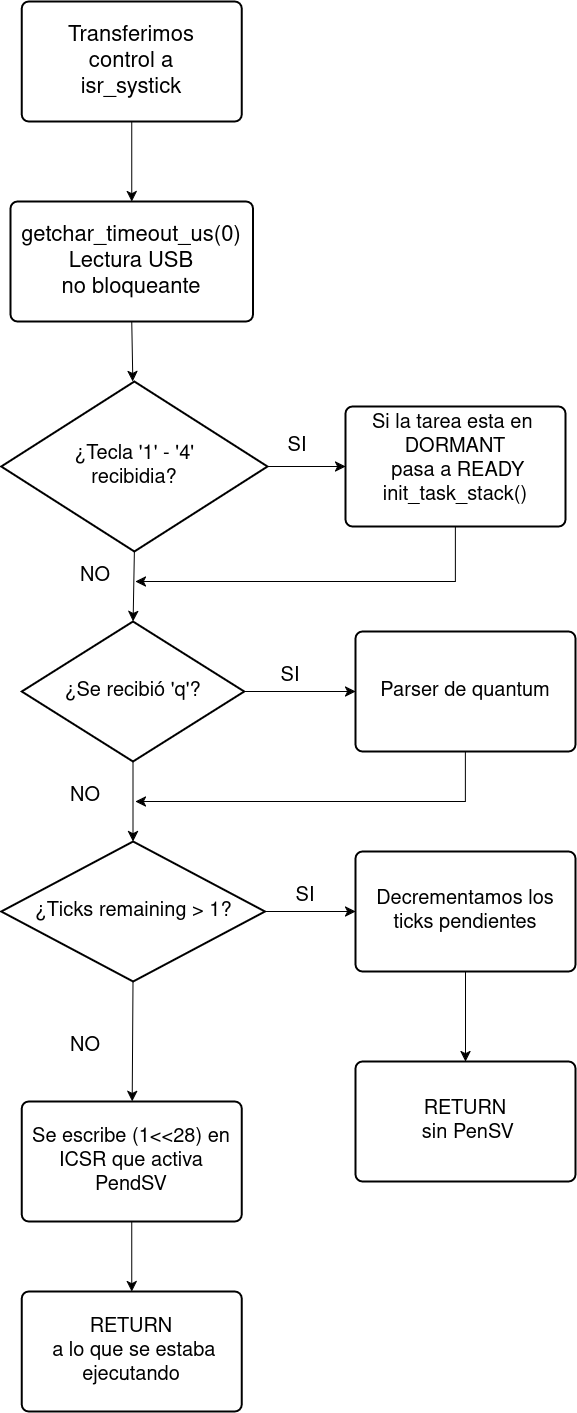

The diagram above was exported from draw.io. Its source (the exported page's mxGraphModel, read from the mxfile embedded in the PNG):
<mxGraphModel dx="666" dy="1164" grid="1" gridSize="10" guides="1" tooltips="1" connect="1" arrows="1" fold="1" page="1" pageScale="1" pageWidth="850" pageHeight="1100" math="0" shadow="0">
  <root>
    <mxCell id="0" />
    <mxCell id="1" parent="0" />
    <mxCell id="emWYFHse5tyl4xxv6If1-31" edge="1" parent="1" source="emWYFHse5tyl4xxv6If1-4" style="edgeStyle=none;curved=1;rounded=0;orthogonalLoop=1;jettySize=auto;html=1;exitX=0.5;exitY=1;exitDx=0;exitDy=0;fontSize=12;startSize=8;endSize=8;" target="emWYFHse5tyl4xxv6If1-6">
      <mxGeometry relative="1" as="geometry" />
    </mxCell>
    <mxCell id="emWYFHse5tyl4xxv6If1-4" parent="1" style="rounded=1;whiteSpace=wrap;html=1;absoluteArcSize=1;arcSize=14;strokeWidth=2;" value="&lt;div&gt;&lt;font style=&quot;font-size: 20px;&quot;&gt;Se escribe (1&amp;lt;&amp;lt;28) en ICSR que activa PendSV&lt;/font&gt;&lt;/div&gt;" vertex="1">
      <mxGeometry height="120" width="220" x="106.25" y="1130" as="geometry" />
    </mxCell>
    <mxCell id="emWYFHse5tyl4xxv6If1-6" parent="1" style="rounded=1;whiteSpace=wrap;html=1;absoluteArcSize=1;arcSize=14;strokeWidth=2;" value="&lt;div&gt;&lt;font style=&quot;font-size: 20px;&quot;&gt;RETURN&lt;/font&gt;&lt;/div&gt;&lt;div&gt;&lt;font style=&quot;font-size: 20px;&quot;&gt;&amp;nbsp;a lo que se estaba ejecutando&lt;/font&gt;&lt;/div&gt;" vertex="1">
      <mxGeometry height="120" width="220" x="106.25" y="1320" as="geometry" />
    </mxCell>
    <mxCell id="emWYFHse5tyl4xxv6If1-85" edge="1" parent="1" source="emWYFHse5tyl4xxv6If1-17" style="edgeStyle=none;curved=1;rounded=0;orthogonalLoop=1;jettySize=auto;html=1;exitX=1;exitY=0.5;exitDx=0;exitDy=0;exitPerimeter=0;entryX=0;entryY=0.5;entryDx=0;entryDy=0;fontSize=12;startSize=8;endSize=8;" target="emWYFHse5tyl4xxv6If1-20">
      <mxGeometry relative="1" as="geometry" />
    </mxCell>
    <mxCell id="emWYFHse5tyl4xxv6If1-17" parent="1" style="strokeWidth=2;html=1;shape=mxgraph.flowchart.decision;whiteSpace=wrap;" value="&lt;div&gt;&lt;font style=&quot;font-size: 20px;&quot;&gt;¿Tecla '1' - '4' &lt;br&gt;&lt;/font&gt;&lt;/div&gt;&lt;div&gt;&lt;font style=&quot;font-size: 20px;&quot;&gt;recibidia?&lt;/font&gt;&lt;/div&gt;" vertex="1">
      <mxGeometry height="170" width="266.25" x="85.63" y="410" as="geometry" />
    </mxCell>
    <mxCell id="emWYFHse5tyl4xxv6If1-29" edge="1" parent="1" source="emWYFHse5tyl4xxv6If1-18" style="edgeStyle=none;curved=1;rounded=0;orthogonalLoop=1;jettySize=auto;html=1;exitX=0.5;exitY=1;exitDx=0;exitDy=0;exitPerimeter=0;fontSize=12;startSize=8;endSize=8;" target="emWYFHse5tyl4xxv6If1-19">
      <mxGeometry relative="1" as="geometry" />
    </mxCell>
    <mxCell id="emWYFHse5tyl4xxv6If1-34" edge="1" parent="1" source="emWYFHse5tyl4xxv6If1-18" style="edgeStyle=none;curved=1;rounded=0;orthogonalLoop=1;jettySize=auto;html=1;exitX=1;exitY=0.5;exitDx=0;exitDy=0;exitPerimeter=0;fontSize=12;startSize=8;endSize=8;" target="emWYFHse5tyl4xxv6If1-22">
      <mxGeometry relative="1" as="geometry" />
    </mxCell>
    <mxCell id="emWYFHse5tyl4xxv6If1-18" parent="1" style="strokeWidth=2;html=1;shape=mxgraph.flowchart.decision;whiteSpace=wrap;" value="&lt;font style=&quot;font-size: 20px;&quot;&gt;¿Se recibió 'q'?&lt;/font&gt;" vertex="1">
      <mxGeometry height="140" width="222.5" x="106.25" y="650" as="geometry" />
    </mxCell>
    <mxCell id="emWYFHse5tyl4xxv6If1-30" edge="1" parent="1" source="emWYFHse5tyl4xxv6If1-19" style="edgeStyle=none;curved=1;rounded=0;orthogonalLoop=1;jettySize=auto;html=1;exitX=0.5;exitY=1;exitDx=0;exitDy=0;exitPerimeter=0;fontSize=12;startSize=8;endSize=8;" target="emWYFHse5tyl4xxv6If1-4">
      <mxGeometry relative="1" as="geometry" />
    </mxCell>
    <mxCell id="emWYFHse5tyl4xxv6If1-32" edge="1" parent="1" source="emWYFHse5tyl4xxv6If1-19" style="edgeStyle=none;curved=1;rounded=0;orthogonalLoop=1;jettySize=auto;html=1;exitX=1;exitY=0.5;exitDx=0;exitDy=0;exitPerimeter=0;entryX=0;entryY=0.5;entryDx=0;entryDy=0;fontSize=12;startSize=8;endSize=8;" target="emWYFHse5tyl4xxv6If1-23">
      <mxGeometry relative="1" as="geometry" />
    </mxCell>
    <mxCell id="emWYFHse5tyl4xxv6If1-19" parent="1" style="strokeWidth=2;html=1;shape=mxgraph.flowchart.decision;whiteSpace=wrap;" value="&lt;font style=&quot;font-size: 20px;&quot;&gt;¿Ticks remaining &amp;gt; 1?&lt;/font&gt;" vertex="1">
      <mxGeometry height="140" width="263.75" x="85.63" y="870" as="geometry" />
    </mxCell>
    <mxCell id="emWYFHse5tyl4xxv6If1-57" edge="1" parent="1" source="emWYFHse5tyl4xxv6If1-20" style="edgeStyle=none;curved=0;rounded=0;orthogonalLoop=1;jettySize=auto;html=1;exitX=0.5;exitY=1;exitDx=0;exitDy=0;fontSize=12;startSize=8;endSize=8;">
      <mxGeometry relative="1" as="geometry">
        <Array as="points">
          <mxPoint x="540" y="610" />
        </Array>
        <mxPoint x="220" y="610" as="targetPoint" />
      </mxGeometry>
    </mxCell>
    <mxCell id="emWYFHse5tyl4xxv6If1-20" parent="1" style="rounded=1;whiteSpace=wrap;html=1;absoluteArcSize=1;arcSize=14;strokeWidth=2;" value="&lt;div&gt;&lt;font style=&quot;font-size: 20px;&quot;&gt;Si la tarea esta en&amp;nbsp;&lt;/font&gt;&lt;/div&gt;&lt;div&gt;&lt;font style=&quot;font-size: 20px;&quot;&gt;DORMANT&lt;/font&gt;&lt;/div&gt;&lt;div&gt;&lt;font style=&quot;font-size: 20px;&quot;&gt;&amp;nbsp;pasa a READY&lt;br&gt;i&lt;/font&gt;&lt;font style=&quot;font-size: 20px;&quot;&gt;nit_task_stack()&lt;/font&gt;&lt;/div&gt;&lt;div&gt;&lt;br&gt;&lt;/div&gt;" vertex="1">
      <mxGeometry height="120" width="220" x="430" y="435" as="geometry" />
    </mxCell>
    <mxCell id="emWYFHse5tyl4xxv6If1-35" edge="1" parent="1" source="emWYFHse5tyl4xxv6If1-22" style="edgeStyle=none;curved=0;rounded=0;orthogonalLoop=1;jettySize=auto;html=1;exitX=0.5;exitY=1;exitDx=0;exitDy=0;fontSize=12;startSize=8;endSize=8;">
      <mxGeometry relative="1" as="geometry">
        <Array as="points">
          <mxPoint x="550" y="830" />
        </Array>
        <mxPoint x="220" y="829.9999999999998" as="targetPoint" />
      </mxGeometry>
    </mxCell>
    <mxCell id="emWYFHse5tyl4xxv6If1-22" parent="1" style="rounded=1;whiteSpace=wrap;html=1;absoluteArcSize=1;arcSize=14;strokeWidth=2;" value="&lt;div&gt;&lt;font style=&quot;font-size: 20px;&quot;&gt;Parser de quantum&lt;/font&gt;&lt;/div&gt;" vertex="1">
      <mxGeometry height="120" width="220" x="440" y="660" as="geometry" />
    </mxCell>
    <mxCell id="emWYFHse5tyl4xxv6If1-33" edge="1" parent="1" source="emWYFHse5tyl4xxv6If1-23" style="edgeStyle=none;curved=1;rounded=0;orthogonalLoop=1;jettySize=auto;html=1;exitX=0.5;exitY=1;exitDx=0;exitDy=0;fontSize=12;startSize=8;endSize=8;" target="emWYFHse5tyl4xxv6If1-24">
      <mxGeometry relative="1" as="geometry" />
    </mxCell>
    <mxCell id="emWYFHse5tyl4xxv6If1-23" parent="1" style="rounded=1;whiteSpace=wrap;html=1;absoluteArcSize=1;arcSize=14;strokeWidth=2;" value="&lt;div&gt;&lt;font style=&quot;font-size: 20px;&quot;&gt;Decrementamos los ticks pendientes&lt;/font&gt;&lt;/div&gt;" vertex="1">
      <mxGeometry height="120" width="220" x="440" y="880" as="geometry" />
    </mxCell>
    <mxCell id="emWYFHse5tyl4xxv6If1-24" parent="1" style="rounded=1;whiteSpace=wrap;html=1;absoluteArcSize=1;arcSize=14;strokeWidth=2;" value="&lt;div&gt;&lt;font style=&quot;font-size: 20px;&quot;&gt;RETURN&lt;/font&gt;&lt;/div&gt;&lt;div&gt;&lt;font style=&quot;font-size: 20px;&quot;&gt;&amp;nbsp;sin PenSV&lt;/font&gt;&lt;/div&gt;" vertex="1">
      <mxGeometry height="120" width="220" x="440" y="1090" as="geometry" />
    </mxCell>
    <mxCell id="emWYFHse5tyl4xxv6If1-45" parent="1" style="text;html=1;whiteSpace=wrap;strokeColor=none;fillColor=none;align=center;verticalAlign=middle;rounded=0;" value="&lt;font style=&quot;font-size: 20px;&quot;&gt;NO&lt;/font&gt;" vertex="1">
      <mxGeometry height="30" width="60" x="150" y="590" as="geometry" />
    </mxCell>
    <mxCell id="emWYFHse5tyl4xxv6If1-46" parent="1" style="text;html=1;whiteSpace=wrap;strokeColor=none;fillColor=none;align=center;verticalAlign=middle;rounded=0;" value="&lt;font style=&quot;font-size: 20px;&quot;&gt;NO&lt;/font&gt;" vertex="1">
      <mxGeometry height="30" width="60" x="140" y="810" as="geometry" />
    </mxCell>
    <mxCell id="emWYFHse5tyl4xxv6If1-47" parent="1" style="text;html=1;whiteSpace=wrap;strokeColor=none;fillColor=none;align=center;verticalAlign=middle;rounded=0;" value="&lt;font style=&quot;font-size: 20px;&quot;&gt;NO&lt;/font&gt;" vertex="1">
      <mxGeometry height="30" width="60" x="140" y="1060" as="geometry" />
    </mxCell>
    <mxCell id="emWYFHse5tyl4xxv6If1-49" parent="1" style="text;html=1;whiteSpace=wrap;strokeColor=none;fillColor=none;align=center;verticalAlign=middle;rounded=0;" value="&lt;font style=&quot;font-size: 20px;&quot;&gt;SI&lt;/font&gt;" vertex="1">
      <mxGeometry height="30" width="60" x="351.88" y="460" as="geometry" />
    </mxCell>
    <mxCell id="emWYFHse5tyl4xxv6If1-51" parent="1" style="text;html=1;whiteSpace=wrap;strokeColor=none;fillColor=none;align=center;verticalAlign=middle;rounded=0;" value="&lt;font style=&quot;font-size: 20px;&quot;&gt;SI&lt;/font&gt;" vertex="1">
      <mxGeometry height="30" width="60" x="345" y="690" as="geometry" />
    </mxCell>
    <mxCell id="emWYFHse5tyl4xxv6If1-52" parent="1" style="text;html=1;whiteSpace=wrap;strokeColor=none;fillColor=none;align=center;verticalAlign=middle;rounded=0;" value="&lt;font style=&quot;font-size: 20px;&quot;&gt;SI&lt;/font&gt;" vertex="1">
      <mxGeometry height="30" width="60" x="360" y="910" as="geometry" />
    </mxCell>
    <mxCell id="emWYFHse5tyl4xxv6If1-86" edge="1" parent="1" source="emWYFHse5tyl4xxv6If1-17" style="edgeStyle=none;curved=1;rounded=0;orthogonalLoop=1;jettySize=auto;html=1;exitX=0.5;exitY=1;exitDx=0;exitDy=0;exitPerimeter=0;entryX=0.5;entryY=0;entryDx=0;entryDy=0;entryPerimeter=0;fontSize=12;startSize=8;endSize=8;" target="emWYFHse5tyl4xxv6If1-18">
      <mxGeometry relative="1" as="geometry" />
    </mxCell>
    <mxCell id="emWYFHse5tyl4xxv6If1-89" edge="1" parent="1" source="emWYFHse5tyl4xxv6If1-87" style="edgeStyle=none;curved=1;rounded=0;orthogonalLoop=1;jettySize=auto;html=1;exitX=0.5;exitY=1;exitDx=0;exitDy=0;entryX=0.5;entryY=0;entryDx=0;entryDy=0;fontSize=12;startSize=8;endSize=8;" target="emWYFHse5tyl4xxv6If1-16">
      <mxGeometry relative="1" as="geometry" />
    </mxCell>
    <mxCell id="emWYFHse5tyl4xxv6If1-87" parent="1" style="rounded=1;whiteSpace=wrap;html=1;absoluteArcSize=1;arcSize=14;strokeWidth=2;" value="&lt;div&gt;&lt;font style=&quot;font-size: 22px;&quot;&gt;Transferimos&lt;/font&gt;&lt;/div&gt;&lt;div&gt;&lt;font style=&quot;font-size: 22px;&quot;&gt;control a &lt;br&gt;&lt;/font&gt;&lt;/div&gt;&lt;div&gt;&lt;font style=&quot;font-size: 22px;&quot;&gt;isr_systick&lt;/font&gt;&lt;/div&gt;" vertex="1">
      <mxGeometry height="120" width="220" x="106.24000000000001" y="30" as="geometry" />
    </mxCell>
    <mxCell id="emWYFHse5tyl4xxv6If1-88" edge="1" parent="1" source="emWYFHse5tyl4xxv6If1-16" style="edgeStyle=none;curved=1;rounded=0;orthogonalLoop=1;jettySize=auto;html=1;exitX=0.5;exitY=1;exitDx=0;exitDy=0;fontSize=12;startSize=8;endSize=8;" target="emWYFHse5tyl4xxv6If1-17">
      <mxGeometry relative="1" as="geometry" />
    </mxCell>
    <mxCell id="emWYFHse5tyl4xxv6If1-16" parent="1" style="rounded=1;whiteSpace=wrap;html=1;absoluteArcSize=1;arcSize=14;strokeWidth=2;" value="&lt;div&gt;&lt;font style=&quot;font-size: 22px;&quot;&gt;getchar_timeout_us(0)&lt;/font&gt;&lt;/div&gt;&lt;div&gt;&lt;font style=&quot;font-size: 22px;&quot;&gt;Lectura USB&lt;/font&gt;&lt;/div&gt;&lt;div&gt;&lt;font style=&quot;font-size: 22px;&quot;&gt;no bloqueante&lt;/font&gt;&lt;/div&gt;" vertex="1">
      <mxGeometry height="120" width="242.49" x="95" y="230" as="geometry" />
    </mxCell>
  </root>
</mxGraphModel>